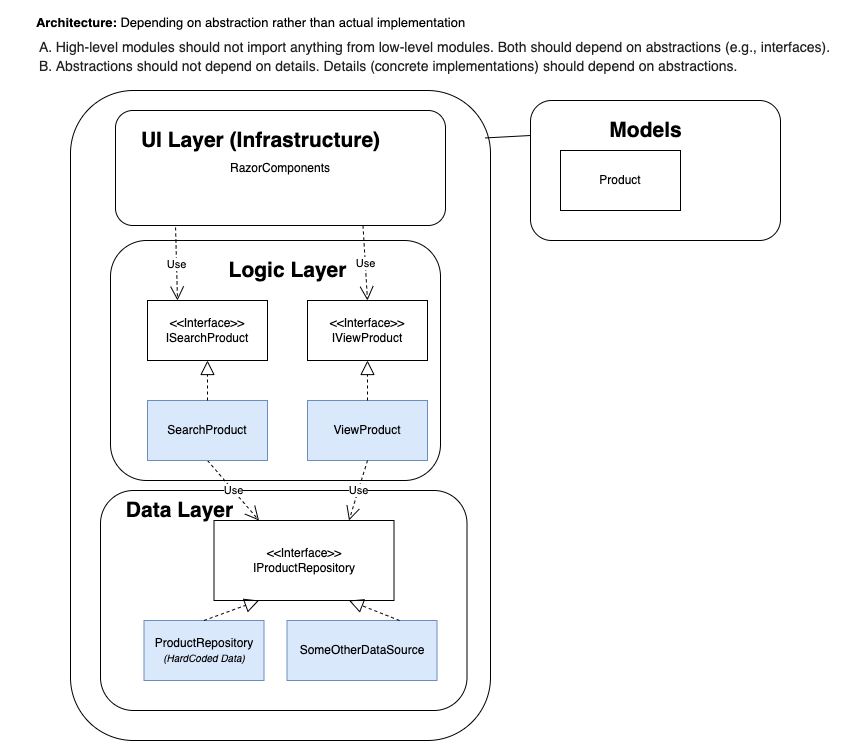

The diagram above was exported from draw.io. Its source (the exported page's mxGraphModel, read from the mxfile embedded in the PNG):
<mxGraphModel dx="1426" dy="2074" grid="1" gridSize="10" guides="1" tooltips="1" connect="1" arrows="1" fold="1" page="1" pageScale="1" pageWidth="827" pageHeight="1169" math="0" shadow="0">
  <root>
    <mxCell id="0" />
    <mxCell id="1" parent="0" />
    <mxCell id="w6cfpeD4hipVVccqEvRi-22" value="" style="rounded=1;whiteSpace=wrap;html=1;" parent="1" vertex="1">
      <mxGeometry x="750" y="-60" width="420" height="650" as="geometry" />
    </mxCell>
    <mxCell id="8GPrTBUQGmPJxtzOgWkF-13" value="" style="rounded=1;whiteSpace=wrap;html=1;" vertex="1" parent="1">
      <mxGeometry x="790" y="90" width="330" height="240" as="geometry" />
    </mxCell>
    <mxCell id="8GPrTBUQGmPJxtzOgWkF-3" value="" style="rounded=1;whiteSpace=wrap;html=1;" vertex="1" parent="1">
      <mxGeometry x="1210" y="-50" width="250" height="140" as="geometry" />
    </mxCell>
    <mxCell id="DHk6Iw9HCuQJpGhp1Us4-6" value="RazorComponents" style="rounded=1;whiteSpace=wrap;html=1;" parent="1" vertex="1">
      <mxGeometry x="795" y="-40" width="330" height="115" as="geometry" />
    </mxCell>
    <mxCell id="w6cfpeD4hipVVccqEvRi-21" value="" style="rounded=1;whiteSpace=wrap;html=1;" parent="1" vertex="1">
      <mxGeometry x="780" y="340" width="366.5" height="220" as="geometry" />
    </mxCell>
    <mxCell id="w6cfpeD4hipVVccqEvRi-3" value="ProductRepository&lt;br&gt;&lt;i&gt;&lt;font style=&quot;font-size: 10px;&quot;&gt;(HardCoded Data)&lt;/font&gt;&lt;/i&gt;" style="rounded=0;whiteSpace=wrap;html=1;fillColor=#dae8fc;strokeColor=#6c8ebf;" parent="1" vertex="1">
      <mxGeometry x="823.5" y="470" width="120" height="60" as="geometry" />
    </mxCell>
    <mxCell id="w6cfpeD4hipVVccqEvRi-4" value="&amp;lt;&amp;lt;Interface&amp;gt;&amp;gt;&lt;br&gt;IProductRepository" style="rounded=0;whiteSpace=wrap;html=1;" parent="1" vertex="1">
      <mxGeometry x="893.5" y="370" width="180" height="80" as="geometry" />
    </mxCell>
    <mxCell id="w6cfpeD4hipVVccqEvRi-9" value="ViewProduct" style="rounded=0;whiteSpace=wrap;html=1;fillColor=#dae8fc;strokeColor=#6c8ebf;" parent="1" vertex="1">
      <mxGeometry x="987" y="250" width="120" height="60" as="geometry" />
    </mxCell>
    <mxCell id="w6cfpeD4hipVVccqEvRi-12" value="&amp;lt;&amp;lt;Interface&amp;gt;&amp;gt;&lt;br&gt;IViewProduct" style="rounded=0;whiteSpace=wrap;html=1;" parent="1" vertex="1">
      <mxGeometry x="987" y="150" width="120" height="60" as="geometry" />
    </mxCell>
    <mxCell id="w6cfpeD4hipVVccqEvRi-15" value="" style="endArrow=block;dashed=1;endFill=0;endSize=12;html=1;rounded=0;exitX=0.5;exitY=0;exitDx=0;exitDy=0;entryX=0.25;entryY=1;entryDx=0;entryDy=0;" parent="1" source="w6cfpeD4hipVVccqEvRi-3" target="w6cfpeD4hipVVccqEvRi-4" edge="1">
      <mxGeometry width="160" relative="1" as="geometry">
        <mxPoint x="1173.5" y="440" as="sourcePoint" />
        <mxPoint x="1333.5" y="440" as="targetPoint" />
      </mxGeometry>
    </mxCell>
    <mxCell id="w6cfpeD4hipVVccqEvRi-18" value="Use" style="endArrow=open;endSize=12;dashed=1;html=1;rounded=0;entryX=0.25;entryY=0;entryDx=0;entryDy=0;exitX=0.5;exitY=1;exitDx=0;exitDy=0;" parent="1" source="DHk6Iw9HCuQJpGhp1Us4-1" target="w6cfpeD4hipVVccqEvRi-4" edge="1">
      <mxGeometry width="160" relative="1" as="geometry">
        <mxPoint x="710" y="390" as="sourcePoint" />
        <mxPoint x="860" y="380" as="targetPoint" />
      </mxGeometry>
    </mxCell>
    <mxCell id="w6cfpeD4hipVVccqEvRi-19" value="" style="endArrow=block;dashed=1;endFill=0;endSize=12;html=1;rounded=0;exitX=0.5;exitY=0;exitDx=0;exitDy=0;entryX=0.5;entryY=1;entryDx=0;entryDy=0;" parent="1" source="w6cfpeD4hipVVccqEvRi-9" target="w6cfpeD4hipVVccqEvRi-12" edge="1">
      <mxGeometry width="160" relative="1" as="geometry">
        <mxPoint x="377" y="520" as="sourcePoint" />
        <mxPoint x="537" y="520" as="targetPoint" />
      </mxGeometry>
    </mxCell>
    <mxCell id="w6cfpeD4hipVVccqEvRi-24" value="&lt;font size=&quot;1&quot; style=&quot;&quot;&gt;&lt;b style=&quot;font-size: 21px;&quot;&gt;Data Layer&lt;/b&gt;&lt;/font&gt;" style="text;html=1;align=center;verticalAlign=middle;resizable=0;points=[];autosize=1;strokeColor=none;fillColor=none;" parent="1" vertex="1">
      <mxGeometry x="793.5" y="340" width="130" height="40" as="geometry" />
    </mxCell>
    <mxCell id="w6cfpeD4hipVVccqEvRi-25" value="&lt;font size=&quot;1&quot; style=&quot;&quot;&gt;&lt;b style=&quot;font-size: 21px;&quot;&gt;Logic Layer&lt;/b&gt;&lt;/font&gt;" style="text;html=1;align=center;verticalAlign=middle;resizable=0;points=[];autosize=1;strokeColor=none;fillColor=none;" parent="1" vertex="1">
      <mxGeometry x="897" y="100" width="140" height="40" as="geometry" />
    </mxCell>
    <mxCell id="w6cfpeD4hipVVccqEvRi-26" value="&lt;font size=&quot;1&quot; style=&quot;&quot;&gt;&lt;b style=&quot;font-size: 21px;&quot;&gt;UI Layer (Infrastructure)&lt;/b&gt;&lt;/font&gt;" style="text;html=1;align=center;verticalAlign=middle;resizable=0;points=[];autosize=1;strokeColor=none;fillColor=none;" parent="1" vertex="1">
      <mxGeometry x="810" y="-30" width="260" height="40" as="geometry" />
    </mxCell>
    <mxCell id="DHk6Iw9HCuQJpGhp1Us4-1" value="SearchProduct" style="rounded=0;whiteSpace=wrap;html=1;fillColor=#dae8fc;strokeColor=#6c8ebf;" parent="1" vertex="1">
      <mxGeometry x="827" y="250" width="120" height="60" as="geometry" />
    </mxCell>
    <mxCell id="DHk6Iw9HCuQJpGhp1Us4-2" value="&amp;lt;&amp;lt;Interface&amp;gt;&amp;gt;&lt;br&gt;ISearchProduct" style="rounded=0;whiteSpace=wrap;html=1;" parent="1" vertex="1">
      <mxGeometry x="827" y="150" width="120" height="60" as="geometry" />
    </mxCell>
    <mxCell id="DHk6Iw9HCuQJpGhp1Us4-3" value="" style="endArrow=block;dashed=1;endFill=0;endSize=12;html=1;rounded=0;exitX=0.5;exitY=0;exitDx=0;exitDy=0;entryX=0.5;entryY=1;entryDx=0;entryDy=0;" parent="1" source="DHk6Iw9HCuQJpGhp1Us4-1" target="DHk6Iw9HCuQJpGhp1Us4-2" edge="1">
      <mxGeometry width="160" relative="1" as="geometry">
        <mxPoint x="217" y="520" as="sourcePoint" />
        <mxPoint x="377" y="520" as="targetPoint" />
      </mxGeometry>
    </mxCell>
    <mxCell id="DHk6Iw9HCuQJpGhp1Us4-5" value="Use" style="endArrow=open;endSize=12;dashed=1;html=1;rounded=0;entryX=0.75;entryY=0;entryDx=0;entryDy=0;exitX=0.5;exitY=1;exitDx=0;exitDy=0;" parent="1" source="w6cfpeD4hipVVccqEvRi-9" target="w6cfpeD4hipVVccqEvRi-4" edge="1">
      <mxGeometry width="160" relative="1" as="geometry">
        <mxPoint x="810" y="300" as="sourcePoint" />
        <mxPoint x="501.98" y="178.58000000000004" as="targetPoint" />
      </mxGeometry>
    </mxCell>
    <mxCell id="DHk6Iw9HCuQJpGhp1Us4-7" value="Use" style="endArrow=open;endSize=12;dashed=1;html=1;rounded=0;entryX=0.25;entryY=0;entryDx=0;entryDy=0;exitX=0.182;exitY=1.017;exitDx=0;exitDy=0;exitPerimeter=0;" parent="1" source="DHk6Iw9HCuQJpGhp1Us4-6" target="DHk6Iw9HCuQJpGhp1Us4-2" edge="1">
      <mxGeometry width="160" relative="1" as="geometry">
        <mxPoint x="740" y="60" as="sourcePoint" />
        <mxPoint x="670" y="160" as="targetPoint" />
      </mxGeometry>
    </mxCell>
    <mxCell id="DHk6Iw9HCuQJpGhp1Us4-11" value="SomeOtherDataSource" style="rounded=0;whiteSpace=wrap;html=1;fillColor=#dae8fc;strokeColor=#6c8ebf;" parent="1" vertex="1">
      <mxGeometry x="966.5" y="470" width="150" height="60" as="geometry" />
    </mxCell>
    <mxCell id="DHk6Iw9HCuQJpGhp1Us4-12" value="" style="endArrow=block;dashed=1;endFill=0;endSize=12;html=1;rounded=0;exitX=0.75;exitY=0;exitDx=0;exitDy=0;entryX=0.75;entryY=1;entryDx=0;entryDy=0;" parent="1" source="DHk6Iw9HCuQJpGhp1Us4-11" target="w6cfpeD4hipVVccqEvRi-4" edge="1">
      <mxGeometry width="160" relative="1" as="geometry">
        <mxPoint x="1613.5" y="350" as="sourcePoint" />
        <mxPoint x="1133.5" y="390" as="targetPoint" />
      </mxGeometry>
    </mxCell>
    <mxCell id="DHk6Iw9HCuQJpGhp1Us4-13" value="&lt;font style=&quot;font-size: 13px;&quot;&gt;&lt;b&gt;Architecture:&lt;/b&gt; Depending on abstraction rather than actual implementation&lt;/font&gt;" style="text;html=1;align=center;verticalAlign=middle;resizable=0;points=[];autosize=1;strokeColor=none;fillColor=none;fontSize=21;" parent="1" vertex="1">
      <mxGeometry x="705" y="-150" width="450" height="40" as="geometry" />
    </mxCell>
    <mxCell id="8GPrTBUQGmPJxtzOgWkF-1" value="Product" style="whiteSpace=wrap;html=1;" vertex="1" parent="1">
      <mxGeometry x="1240" width="120" height="60" as="geometry" />
    </mxCell>
    <mxCell id="8GPrTBUQGmPJxtzOgWkF-4" value="&lt;font size=&quot;1&quot; style=&quot;&quot;&gt;&lt;b style=&quot;font-size: 21px;&quot;&gt;Models&lt;/b&gt;&lt;/font&gt;" style="text;html=1;align=center;verticalAlign=middle;resizable=0;points=[];autosize=1;strokeColor=none;fillColor=none;" vertex="1" parent="1">
      <mxGeometry x="1275" y="-40" width="100" height="40" as="geometry" />
    </mxCell>
    <mxCell id="8GPrTBUQGmPJxtzOgWkF-6" value="" style="endArrow=none;html=1;rounded=0;exitX=0.987;exitY=0.073;exitDx=0;exitDy=0;exitPerimeter=0;entryX=0;entryY=0.25;entryDx=0;entryDy=0;" edge="1" parent="1" source="w6cfpeD4hipVVccqEvRi-22" target="8GPrTBUQGmPJxtzOgWkF-3">
      <mxGeometry width="50" height="50" relative="1" as="geometry">
        <mxPoint x="1370" y="290" as="sourcePoint" />
        <mxPoint x="1420" y="240" as="targetPoint" />
      </mxGeometry>
    </mxCell>
    <mxCell id="8GPrTBUQGmPJxtzOgWkF-8" value="Use" style="endArrow=open;endSize=12;dashed=1;html=1;rounded=0;entryX=0.5;entryY=0;entryDx=0;entryDy=0;exitX=0.75;exitY=1;exitDx=0;exitDy=0;" edge="1" parent="1" source="DHk6Iw9HCuQJpGhp1Us4-6" target="w6cfpeD4hipVVccqEvRi-12">
      <mxGeometry width="160" relative="1" as="geometry">
        <mxPoint x="1160" y="70" as="sourcePoint" />
        <mxPoint x="1021.25" y="160" as="targetPoint" />
      </mxGeometry>
    </mxCell>
    <mxCell id="8GPrTBUQGmPJxtzOgWkF-14" value="&lt;ol style=&quot;margin: 0.3em 0px 0px 3.2em; padding: 0px; list-style-image: none; color: rgb(32, 33, 34); font-family: sans-serif; font-size: 14px; text-align: start; background-color: rgb(255, 255, 255); list-style-type: upper-alpha;&quot;&gt;&lt;li style=&quot;margin-bottom: 0.1em;&quot;&gt;High-level modules should not import anything from low-level modules. Both should depend on&amp;nbsp;abstractions&amp;nbsp;(e.g., interfaces).&lt;/li&gt;&lt;li style=&quot;margin-bottom: 0.1em;&quot;&gt;Abstractions should not depend on details. Details (concrete implementations) should depend on abstractions.&lt;/li&gt;&lt;/ol&gt;" style="text;html=1;align=center;verticalAlign=middle;resizable=0;points=[];autosize=1;strokeColor=none;fillColor=none;flipV=0;flipH=1;" vertex="1" parent="1">
      <mxGeometry x="680" y="-120" width="840" height="50" as="geometry" />
    </mxCell>
  </root>
</mxGraphModel>